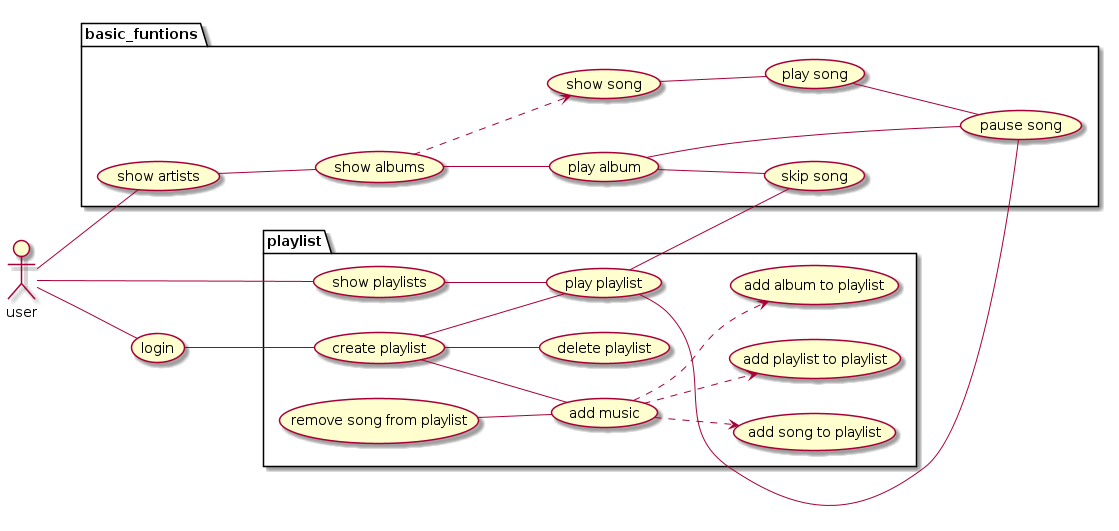

The diagram above was rendered by PlantUML. Its source (embedded in the PNG):
@startuml usecase


left to right direction

:user:

user -- (login)

package playlist {
    (login) -- (create playlist)
    (create playlist) -- (delete playlist)
    (create playlist) -- (add music)
    (create playlist) -- (play playlist)
    (add music) ..> (add playlist to playlist)
    (add music) ..> (add album to playlist)
    (add music) ..> (add song to playlist)
    (remove song from playlist) -- (add music)

    (show playlists) -- (play playlist)
}



package basic_funtions {
    (show artists) -- (show albums) 
    (show albums) ..> (show song) 
    (show song) -- (play song)
    (play song) -- (pause song)
    (show albums) -- (play album)
    (play album) -- (skip song)
    (play album) -- (pause song)
    (play playlist) -- (skip song)
    (play playlist) -- (pause song)
}

user -right- (show artists)
user -right- (show playlists)



@enduml